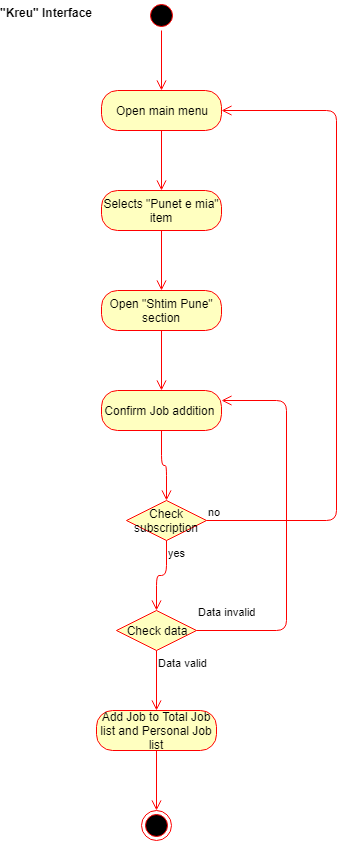

The diagram above was exported from draw.io. Its source (the exported page's mxGraphModel, read from the mxfile embedded in the PNG):
<mxGraphModel dx="840" dy="484" grid="1" gridSize="10" guides="1" tooltips="1" connect="1" arrows="1" fold="1" page="1" pageScale="1" pageWidth="850" pageHeight="1100" math="0" shadow="0">
  <root>
    <mxCell id="0" />
    <mxCell id="1" parent="0" />
    <mxCell id="jGroSbaMHxd1evYUlGup-1" value="" style="ellipse;html=1;shape=startState;fillColor=#000000;strokeColor=#ff0000;" vertex="1" parent="1">
      <mxGeometry x="350" y="20" width="30" height="30" as="geometry" />
    </mxCell>
    <mxCell id="jGroSbaMHxd1evYUlGup-2" value="" style="edgeStyle=orthogonalEdgeStyle;html=1;verticalAlign=bottom;endArrow=open;endSize=8;strokeColor=#ff0000;" edge="1" source="jGroSbaMHxd1evYUlGup-1" parent="1">
      <mxGeometry relative="1" as="geometry">
        <mxPoint x="365" y="110" as="targetPoint" />
      </mxGeometry>
    </mxCell>
    <mxCell id="jGroSbaMHxd1evYUlGup-3" value="Open main menu" style="rounded=1;whiteSpace=wrap;html=1;arcSize=40;fontColor=#000000;fillColor=#ffffc0;strokeColor=#ff0000;" vertex="1" parent="1">
      <mxGeometry x="305" y="110" width="120" height="40" as="geometry" />
    </mxCell>
    <mxCell id="jGroSbaMHxd1evYUlGup-4" value="" style="edgeStyle=orthogonalEdgeStyle;html=1;verticalAlign=bottom;endArrow=open;endSize=8;strokeColor=#ff0000;" edge="1" source="jGroSbaMHxd1evYUlGup-3" parent="1">
      <mxGeometry relative="1" as="geometry">
        <mxPoint x="365" y="210" as="targetPoint" />
      </mxGeometry>
    </mxCell>
    <mxCell id="jGroSbaMHxd1evYUlGup-5" value="&quot;Kreu&quot; Interface" style="text;align=center;fontStyle=1;verticalAlign=middle;spacingLeft=3;spacingRight=3;strokeColor=none;rotatable=0;points=[[0,0.5],[1,0.5]];portConstraint=eastwest;" vertex="1" parent="1">
      <mxGeometry x="210" y="20" width="80" height="26" as="geometry" />
    </mxCell>
    <mxCell id="jGroSbaMHxd1evYUlGup-6" value="Selects &quot;Punet e mia&quot; item" style="rounded=1;whiteSpace=wrap;html=1;arcSize=40;fontColor=#000000;fillColor=#ffffc0;strokeColor=#ff0000;" vertex="1" parent="1">
      <mxGeometry x="305" y="210" width="120" height="40" as="geometry" />
    </mxCell>
    <mxCell id="jGroSbaMHxd1evYUlGup-7" value="" style="edgeStyle=orthogonalEdgeStyle;html=1;verticalAlign=bottom;endArrow=open;endSize=8;strokeColor=#ff0000;" edge="1" source="jGroSbaMHxd1evYUlGup-6" parent="1">
      <mxGeometry relative="1" as="geometry">
        <mxPoint x="365" y="310" as="targetPoint" />
      </mxGeometry>
    </mxCell>
    <mxCell id="jGroSbaMHxd1evYUlGup-8" value="Open &quot;Shtim Pune&quot; section" style="rounded=1;whiteSpace=wrap;html=1;arcSize=40;fontColor=#000000;fillColor=#ffffc0;strokeColor=#ff0000;" vertex="1" parent="1">
      <mxGeometry x="305" y="310" width="120" height="40" as="geometry" />
    </mxCell>
    <mxCell id="jGroSbaMHxd1evYUlGup-9" value="" style="edgeStyle=orthogonalEdgeStyle;html=1;verticalAlign=bottom;endArrow=open;endSize=8;strokeColor=#ff0000;" edge="1" source="jGroSbaMHxd1evYUlGup-8" parent="1">
      <mxGeometry relative="1" as="geometry">
        <mxPoint x="365" y="410" as="targetPoint" />
      </mxGeometry>
    </mxCell>
    <mxCell id="jGroSbaMHxd1evYUlGup-10" value="Confirm Job addition&amp;nbsp;" style="rounded=1;whiteSpace=wrap;html=1;arcSize=40;fontColor=#000000;fillColor=#ffffc0;strokeColor=#ff0000;" vertex="1" parent="1">
      <mxGeometry x="305" y="410" width="120" height="40" as="geometry" />
    </mxCell>
    <mxCell id="jGroSbaMHxd1evYUlGup-11" value="" style="edgeStyle=orthogonalEdgeStyle;html=1;verticalAlign=bottom;endArrow=open;endSize=8;strokeColor=#ff0000;entryX=0.5;entryY=0;entryDx=0;entryDy=0;" edge="1" source="jGroSbaMHxd1evYUlGup-10" parent="1" target="jGroSbaMHxd1evYUlGup-12">
      <mxGeometry relative="1" as="geometry">
        <mxPoint x="365" y="510" as="targetPoint" />
      </mxGeometry>
    </mxCell>
    <mxCell id="jGroSbaMHxd1evYUlGup-12" value="Check subscription" style="rhombus;whiteSpace=wrap;html=1;fillColor=#ffffc0;strokeColor=#ff0000;" vertex="1" parent="1">
      <mxGeometry x="330" y="520" width="80" height="40" as="geometry" />
    </mxCell>
    <mxCell id="jGroSbaMHxd1evYUlGup-13" value="no" style="edgeStyle=orthogonalEdgeStyle;html=1;align=left;verticalAlign=bottom;endArrow=open;endSize=8;strokeColor=#ff0000;entryX=1;entryY=0.5;entryDx=0;entryDy=0;" edge="1" source="jGroSbaMHxd1evYUlGup-12" parent="1" target="jGroSbaMHxd1evYUlGup-3">
      <mxGeometry x="-1" relative="1" as="geometry">
        <mxPoint x="530" y="130" as="targetPoint" />
        <Array as="points">
          <mxPoint x="540" y="540" />
          <mxPoint x="540" y="130" />
        </Array>
      </mxGeometry>
    </mxCell>
    <mxCell id="jGroSbaMHxd1evYUlGup-14" value="yes" style="edgeStyle=orthogonalEdgeStyle;html=1;align=left;verticalAlign=top;endArrow=open;endSize=8;strokeColor=#ff0000;entryX=0.5;entryY=0;entryDx=0;entryDy=0;" edge="1" source="jGroSbaMHxd1evYUlGup-12" parent="1" target="jGroSbaMHxd1evYUlGup-15">
      <mxGeometry x="-1" relative="1" as="geometry">
        <mxPoint x="370" y="620" as="targetPoint" />
      </mxGeometry>
    </mxCell>
    <mxCell id="jGroSbaMHxd1evYUlGup-15" value="Check data" style="rhombus;whiteSpace=wrap;html=1;fillColor=#ffffc0;strokeColor=#ff0000;" vertex="1" parent="1">
      <mxGeometry x="320" y="630" width="80" height="40" as="geometry" />
    </mxCell>
    <mxCell id="jGroSbaMHxd1evYUlGup-16" value="Data invalid" style="edgeStyle=orthogonalEdgeStyle;html=1;align=left;verticalAlign=bottom;endArrow=open;endSize=8;strokeColor=#ff0000;exitX=1;exitY=0.5;exitDx=0;exitDy=0;entryX=1;entryY=0.25;entryDx=0;entryDy=0;" edge="1" source="jGroSbaMHxd1evYUlGup-15" parent="1" target="jGroSbaMHxd1evYUlGup-10">
      <mxGeometry x="-1" y="10" relative="1" as="geometry">
        <mxPoint x="480" y="420" as="targetPoint" />
        <mxPoint x="430" y="650" as="sourcePoint" />
        <Array as="points">
          <mxPoint x="490" y="650" />
          <mxPoint x="490" y="420" />
        </Array>
        <mxPoint as="offset" />
      </mxGeometry>
    </mxCell>
    <mxCell id="jGroSbaMHxd1evYUlGup-17" value="Data valid" style="edgeStyle=orthogonalEdgeStyle;html=1;align=left;verticalAlign=top;endArrow=open;endSize=8;strokeColor=#ff0000;" edge="1" parent="1">
      <mxGeometry x="-1" relative="1" as="geometry">
        <mxPoint x="360" y="730" as="targetPoint" />
        <mxPoint x="360" y="670" as="sourcePoint" />
      </mxGeometry>
    </mxCell>
    <mxCell id="jGroSbaMHxd1evYUlGup-18" value="Add Job to Total Job list and Personal Job list" style="rounded=1;whiteSpace=wrap;html=1;arcSize=40;fontColor=#000000;fillColor=#ffffc0;strokeColor=#ff0000;" vertex="1" parent="1">
      <mxGeometry x="300" y="730" width="120" height="40" as="geometry" />
    </mxCell>
    <mxCell id="jGroSbaMHxd1evYUlGup-19" value="" style="edgeStyle=orthogonalEdgeStyle;html=1;verticalAlign=bottom;endArrow=open;endSize=8;strokeColor=#ff0000;" edge="1" source="jGroSbaMHxd1evYUlGup-18" parent="1">
      <mxGeometry relative="1" as="geometry">
        <mxPoint x="360" y="830" as="targetPoint" />
      </mxGeometry>
    </mxCell>
    <mxCell id="jGroSbaMHxd1evYUlGup-20" value="" style="ellipse;html=1;shape=endState;fillColor=#000000;strokeColor=#ff0000;" vertex="1" parent="1">
      <mxGeometry x="345" y="830" width="30" height="30" as="geometry" />
    </mxCell>
  </root>
</mxGraphModel>